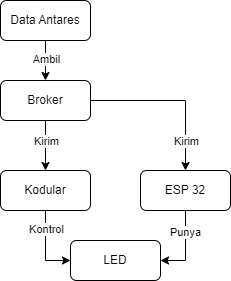

The diagram above was exported from draw.io. Its source (the exported page's mxGraphModel, read from the mxfile embedded in the PNG):
<mxGraphModel dx="1050" dy="621" grid="1" gridSize="10" guides="1" tooltips="1" connect="1" arrows="1" fold="1" page="1" pageScale="1" pageWidth="850" pageHeight="1100" background="#ffffff" math="0" shadow="0">
  <root>
    <mxCell id="0" />
    <mxCell id="1" parent="0" />
    <mxCell id="TbhCyl4zzFvjk3kdjbuy-14" style="edgeStyle=orthogonalEdgeStyle;rounded=0;orthogonalLoop=1;jettySize=auto;html=1;exitX=0.5;exitY=1;exitDx=0;exitDy=0;entryX=0.5;entryY=0;entryDx=0;entryDy=0;" edge="1" parent="1" source="TbhCyl4zzFvjk3kdjbuy-2" target="TbhCyl4zzFvjk3kdjbuy-11">
      <mxGeometry relative="1" as="geometry" />
    </mxCell>
    <mxCell id="TbhCyl4zzFvjk3kdjbuy-35" value="Ambil" style="edgeLabel;html=1;align=center;verticalAlign=middle;resizable=0;points=[];" vertex="1" connectable="0" parent="TbhCyl4zzFvjk3kdjbuy-14">
      <mxGeometry x="-0.08" y="2" relative="1" as="geometry">
        <mxPoint x="-2" as="offset" />
      </mxGeometry>
    </mxCell>
    <mxCell id="TbhCyl4zzFvjk3kdjbuy-2" value="Data Antares" style="rounded=1;whiteSpace=wrap;html=1;" vertex="1" parent="1">
      <mxGeometry x="80" y="270" width="90" height="40" as="geometry" />
    </mxCell>
    <mxCell id="TbhCyl4zzFvjk3kdjbuy-16" value="" style="edgeStyle=orthogonalEdgeStyle;rounded=0;orthogonalLoop=1;jettySize=auto;html=1;" edge="1" parent="1" source="TbhCyl4zzFvjk3kdjbuy-11" target="TbhCyl4zzFvjk3kdjbuy-15">
      <mxGeometry relative="1" as="geometry" />
    </mxCell>
    <mxCell id="TbhCyl4zzFvjk3kdjbuy-36" value="Kirim" style="edgeLabel;html=1;align=center;verticalAlign=middle;resizable=0;points=[];" vertex="1" connectable="0" parent="TbhCyl4zzFvjk3kdjbuy-16">
      <mxGeometry x="0.015" y="-3" relative="1" as="geometry">
        <mxPoint x="3" y="-5" as="offset" />
      </mxGeometry>
    </mxCell>
    <mxCell id="TbhCyl4zzFvjk3kdjbuy-39" style="edgeStyle=orthogonalEdgeStyle;rounded=0;orthogonalLoop=1;jettySize=auto;html=1;exitX=1;exitY=0.5;exitDx=0;exitDy=0;entryX=0.5;entryY=0;entryDx=0;entryDy=0;" edge="1" parent="1" source="TbhCyl4zzFvjk3kdjbuy-11" target="TbhCyl4zzFvjk3kdjbuy-17">
      <mxGeometry relative="1" as="geometry" />
    </mxCell>
    <mxCell id="TbhCyl4zzFvjk3kdjbuy-40" value="Kirim" style="edgeLabel;html=1;align=center;verticalAlign=middle;resizable=0;points=[];" vertex="1" connectable="0" parent="TbhCyl4zzFvjk3kdjbuy-39">
      <mxGeometry x="0.6315" relative="1" as="geometry">
        <mxPoint as="offset" />
      </mxGeometry>
    </mxCell>
    <mxCell id="TbhCyl4zzFvjk3kdjbuy-11" value="Broker" style="rounded=1;whiteSpace=wrap;html=1;" vertex="1" parent="1">
      <mxGeometry x="80" y="350" width="90" height="40" as="geometry" />
    </mxCell>
    <mxCell id="TbhCyl4zzFvjk3kdjbuy-44" style="edgeStyle=orthogonalEdgeStyle;rounded=0;orthogonalLoop=1;jettySize=auto;html=1;exitX=0.5;exitY=1;exitDx=0;exitDy=0;entryX=0;entryY=0.5;entryDx=0;entryDy=0;" edge="1" parent="1" source="TbhCyl4zzFvjk3kdjbuy-15" target="TbhCyl4zzFvjk3kdjbuy-43">
      <mxGeometry relative="1" as="geometry" />
    </mxCell>
    <mxCell id="TbhCyl4zzFvjk3kdjbuy-45" value="Kontrol" style="edgeLabel;html=1;align=center;verticalAlign=middle;resizable=0;points=[];" vertex="1" connectable="0" parent="TbhCyl4zzFvjk3kdjbuy-44">
      <mxGeometry x="-0.5307" relative="1" as="geometry">
        <mxPoint as="offset" />
      </mxGeometry>
    </mxCell>
    <mxCell id="TbhCyl4zzFvjk3kdjbuy-15" value="Kodular" style="rounded=1;whiteSpace=wrap;html=1;" vertex="1" parent="1">
      <mxGeometry x="80" y="440" width="90" height="40" as="geometry" />
    </mxCell>
    <mxCell id="TbhCyl4zzFvjk3kdjbuy-46" style="edgeStyle=orthogonalEdgeStyle;rounded=0;orthogonalLoop=1;jettySize=auto;html=1;exitX=0.5;exitY=1;exitDx=0;exitDy=0;entryX=1;entryY=0.5;entryDx=0;entryDy=0;" edge="1" parent="1" source="TbhCyl4zzFvjk3kdjbuy-17" target="TbhCyl4zzFvjk3kdjbuy-43">
      <mxGeometry relative="1" as="geometry" />
    </mxCell>
    <mxCell id="TbhCyl4zzFvjk3kdjbuy-47" value="Punya" style="edgeLabel;html=1;align=center;verticalAlign=middle;resizable=0;points=[];" vertex="1" connectable="0" parent="TbhCyl4zzFvjk3kdjbuy-46">
      <mxGeometry x="-0.4507" y="-1" relative="1" as="geometry">
        <mxPoint as="offset" />
      </mxGeometry>
    </mxCell>
    <mxCell id="TbhCyl4zzFvjk3kdjbuy-17" value="ESP 32" style="rounded=1;whiteSpace=wrap;html=1;" vertex="1" parent="1">
      <mxGeometry x="220" y="440" width="90" height="40" as="geometry" />
    </mxCell>
    <mxCell id="TbhCyl4zzFvjk3kdjbuy-43" value="LED" style="rounded=1;whiteSpace=wrap;html=1;" vertex="1" parent="1">
      <mxGeometry x="150" y="510" width="90" height="40" as="geometry" />
    </mxCell>
  </root>
</mxGraphModel>